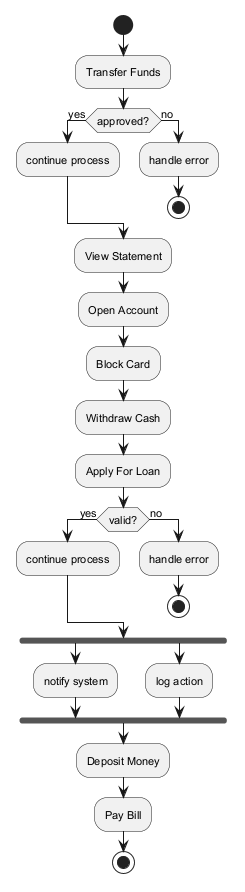

The diagram above was rendered by PlantUML. Its source (embedded in the PNG):
@startuml
skinparam backgroundColor #FFFFFF
skinparam classBackgroundColor #E8F4FA
skinparam classBorderColor #2C7DA0
skinparam defaultFontSize 11
start
:Transfer Funds;
if (approved?) then (yes)
:continue process;
else (no)
:handle error;
stop
endif
:View Statement;
:Open Account;
:Block Card;
:Withdraw Cash;
:Apply For Loan;
if (valid?) then (yes)
:continue process;
else (no)
:handle error;
stop
endif
fork
:notify system;
fork again
:log action;
end fork
:Deposit Money;
:Pay Bill;
stop
@enduml